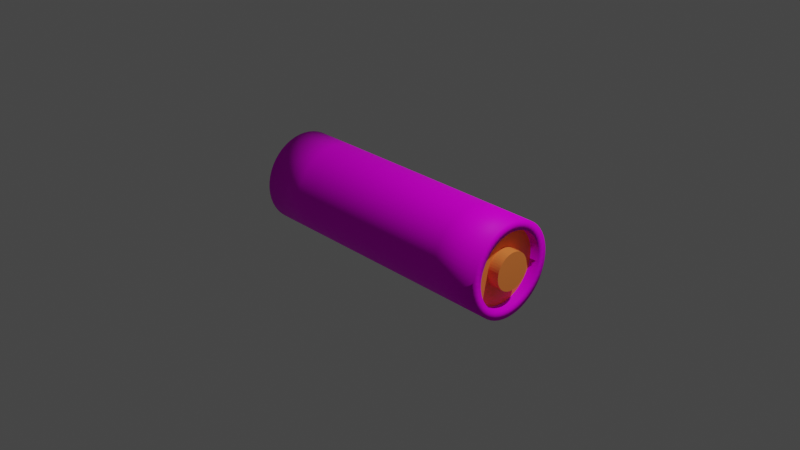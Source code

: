 # Source: Conveyor-3x1.blend  (saved by Blender 2.93.21; exported with 4.5.12 LTS)
import bpy
from mathutils import Matrix  # noqa: F401  (used for matrix-valued properties, if any)

bpy.ops.wm.read_factory_settings(use_empty=True)
scene = bpy.context.scene
scene.name = 'Scene'

# ---- collections
col_collection = bpy.data.collections.new('Collection'); scene.collection.children.link(col_collection)

# ---- images (referenced by path relative to the original .blend; pixels are not part of the script)
import os
ASSET_DIR = os.environ.get("B2B_ASSET_DIR", "")  # directory of the original .blend (textures are referenced by path, not embedded)
HERE = os.path.dirname(os.path.abspath(__file__))  # packed textures are extracted next to this script under _unpacked/

def load_image(name, relpath, width, height, colorspace="sRGB"):
    """Load a texture the original file referenced (path relative to the .blend, or extracted next to this script)."""
    p = next((c for c in (os.path.join(HERE, relpath), os.path.join(ASSET_DIR, relpath)) if relpath and os.path.exists(c)), "")
    if p:
        img = bpy.data.images.load(p, check_existing=True)
        img.name = name
    else:  # same state as the original file: an image datablock whose file is absent (Cycles renders it pink)
        img = bpy.data.images.new(name, width, height)
        img.source = "FILE"
        img.filepath = "//" + (relpath or name)
    img.colorspace_settings.name = colorspace
    return img
img_conveyor_belt_c_color_png = load_image('conveyor_belt_c-Color.png', 'conveyor_belt_c-Color.png', 1024, 1024, 'sRGB')

# ---- materials (node trees are filled in below, after node groups)
mat_conveyor_belt = bpy.data.materials.new('Conveyor-belt')
mat_conveyor_belt.use_transparent_shadow = False
mat_conveyor_body = bpy.data.materials.new('Conveyor-body')
mat_conveyor_body.use_transparent_shadow = False

# ---- material node trees
mat_conveyor_belt.use_nodes = True; mat_conveyor_belt.node_tree.nodes.clear()
_N = mat_conveyor_belt.node_tree.nodes; _L = mat_conveyor_belt.node_tree.links
n0 = _N.new('ShaderNodeOutputMaterial'); n0.name = 'Material Output'; n0.location = (300, 300)
n1 = _N.new('ShaderNodeTexImage'); n1.name = '画像テクスチャ'; n1.location = (-262, 292)
n1.image = img_conveyor_belt_c_color_png
n2 = _N.new('ShaderNodeBsdfPrincipled'); n2.name = 'Principled BSDF'; n2.location = (48, 326)
n2.distribution = 'GGX'
n2.subsurface_method = 'RANDOM_WALK_SKIN'
n2.inputs[3].default_value = 1.45
n2.inputs[13].default_value = 0.06
n2.inputs[27].default_value = (0.0, 0.0, 0.0, 1.0)
n2.inputs[28].default_value = 1.0
_L.new(n2.outputs[0], n0.inputs[0])
_L.new(n1.outputs[0], n2.inputs[0])
n0.is_active_output = True
mat_conveyor_body.use_nodes = True; mat_conveyor_body.node_tree.nodes.clear()
_N = mat_conveyor_body.node_tree.nodes; _L = mat_conveyor_body.node_tree.links
n0 = _N.new('ShaderNodeBsdfPrincipled'); n0.name = 'Principled BSDF'; n0.location = (10, 300)
n0.distribution = 'GGX'
n0.subsurface_method = 'RANDOM_WALK_SKIN'
n0.inputs[0].default_value = (1.0, 0.2606, 0.05473, 1.0)
n0.inputs[3].default_value = 1.45
n0.inputs[27].default_value = (0.0, 0.0, 0.0, 1.0)
n0.inputs[28].default_value = 1.0
n1 = _N.new('ShaderNodeOutputMaterial'); n1.name = 'Material Output'; n1.location = (300, 300)
_L.new(n0.outputs[0], n1.inputs[0])
n1.is_active_output = True

# ---- world
world_world = bpy.data.worlds.new('World'); scene.world = world_world
world_world.use_nodes = True; world_world.node_tree.nodes.clear()
_N = world_world.node_tree.nodes; _L = world_world.node_tree.links
n0 = _N.new('ShaderNodeOutputWorld'); n0.name = 'World Output'; n0.location = (300, 300)
n1 = _N.new('ShaderNodeBackground'); n1.name = 'Background'; n1.location = (10, 300)
n1.inputs[0].default_value = (0.05088, 0.05088, 0.05088, 1.0)
_L.new(n1.outputs[0], n0.inputs[0])
n0.is_active_output = True
world_world.color = (0.05088, 0.05088, 0.05088)
world_world.use_sun_shadow = False
world_world.sun_shadow_jitter_overblur = 0.0

# ---- cameras
cam_camera = bpy.data.cameras.new('Camera')
cam_camera.clip_end = 100.0
cam_camera.ortho_scale = 7.314

# ---- lights
light_light = bpy.data.lights.new('Light', 'POINT')
light_light.transmission_factor = 0.0
light_light.energy = 1000.0
light_light.shadow_soft_size = 0.1
light_light.shadow_maximum_resolution = 0.006
light_light.use_absolute_resolution = True

# ---- meshes
me_002 = bpy.data.meshes.new('円.002')
me_002.from_pydata([(0.0, 3.443e-08, 0.5), (0.0, 0.06526, 0.4957), (0.0, 0.1294, 0.483), (0.0, 0.1913, 0.4619), (0.0, 0.25, 0.433), (0.0, 0.3044, 0.3967), (0.0, 0.3536, 0.3536), (0.0, 0.3967, 0.3044), (0.0, 0.433, 0.25), (0.0, 0.4619, 0.1913), (0.0, 0.483, 0.1294), (0.0, 0.4957, 0.06526), (0.0, -0.4957, 0.06526), (0.0, -0.483, 0.1294), (0.0, -0.4619, 0.1913), (0.0, -0.433, 0.25), (0.0, -0.3967, 0.3044), (0.0, -0.3536, 0.3536), (0.0, -0.3044, 0.3967), (0.0, -0.25, 0.433), (0.0, -0.1913, 0.4619), (0.0, -0.1294, 0.483), (0.0, -0.06526, 0.4957), (1.0, 0.06526, 0.4957), (1.0, -9.283e-09, 0.5), (1.0, 0.1294, 0.483), (1.0, 0.1913, 0.4619), (1.0, 0.25, 0.433), (1.0, 0.3044, 0.3967), (1.0, 0.3536, 0.3536), (1.0, 0.3967, 0.3044), (1.0, 0.433, 0.25), (1.0, 0.4619, 0.1913), (1.0, 0.483, 0.1294), (1.0, 0.4957, 0.06526), (1.0, -0.4957, 0.06526), (1.0, -0.483, 0.1294), (1.0, -0.4619, 0.1913), (1.0, -0.433, 0.25), (1.0, -0.3967, 0.3044), (1.0, -0.3536, 0.3536), (1.0, -0.3044, 0.3967), (1.0, -0.25, 0.433), (1.0, -0.1913, 0.4619), (1.0, -0.1294, 0.483), (1.0, -0.06526, 0.4957), (0.5, -0.1294, 0.483), (0.5, -0.06526, 0.4957), (0.5, 1.257e-08, 0.5), (0.5, 0.06526, 0.4957), (0.5, 0.1294, 0.483), (0.5, 0.1913, 0.4619), (0.5, 0.25, 0.433), (0.5, 0.3044, 0.3967), (0.5, 0.3536, 0.3536), (0.5, 0.3967, 0.3044), (0.5, 0.433, 0.25), (0.5, 0.4619, 0.1913), (0.5, 0.483, 0.1294), (0.5, 0.4957, 0.06526), (0.5, -0.4957, 0.06526), (0.5, -0.483, 0.1294), (0.5, -0.4619, 0.1913), (0.5, -0.433, 0.25), (0.5, -0.3967, 0.3044), (0.5, -0.3536, 0.3536), (0.5, -0.3044, 0.3967), (0.5, -0.25, 0.433), (0.5, -0.1913, 0.4619), (0.0, 1.219e-07, -0.5), (0.0, 0.06526, -0.4957), (0.0, 0.1294, -0.483), (0.0, 0.1913, -0.4619), (0.0, 0.25, -0.433), (0.0, 0.3044, -0.3967), (0.0, 0.3536, -0.3536), (0.0, 0.3967, -0.3044), (0.0, 0.433, -0.25), (0.0, 0.4619, -0.1913), (0.0, 0.483, -0.1294), (0.0, 0.4957, -0.06526), (0.0, 0.5, -2.186e-08), (0.0, -0.5, 2.186e-08), (0.0, -0.4957, -0.06526), (0.0, -0.483, -0.1294), (0.0, -0.4619, -0.1913), (0.0, -0.433, -0.25), (0.0, -0.3967, -0.3044), (0.0, -0.3536, -0.3536), (0.0, -0.3044, -0.3967), (0.0, -0.25, -0.433), (0.0, -0.1913, -0.4619), (0.0, -0.1294, -0.483), (0.0, -0.06526, -0.4957), (1.0, 0.06526, -0.4957), (1.0, 7.814e-08, -0.5), (1.0, 0.1294, -0.483), (1.0, 0.1913, -0.4619), (1.0, 0.25, -0.433), (1.0, 0.3044, -0.3967), (1.0, 0.3536, -0.3536), (1.0, 0.3967, -0.3044), (1.0, 0.433, -0.25), (1.0, 0.4619, -0.1913), (1.0, 0.483, -0.1294), (1.0, 0.4957, -0.06526), (1.0, 0.5, -2.186e-08), (1.0, -0.5, 2.186e-08), (1.0, -0.4957, -0.06526), (1.0, -0.483, -0.1294), (1.0, -0.4619, -0.1913), (1.0, -0.433, -0.25), (1.0, -0.3967, -0.3044), (1.0, -0.3536, -0.3536), (1.0, -0.3044, -0.3967), (1.0, -0.25, -0.433), (1.0, -0.1913, -0.4619), (1.0, -0.1294, -0.483), (1.0, -0.06526, -0.4957), (0.5, -0.1294, -0.483), (0.5, -0.06526, -0.4957), (0.5, 1e-07, -0.5), (0.5, 0.06526, -0.4957), (0.5, 0.1294, -0.483), (0.5, 0.1913, -0.4619), (0.5, 0.25, -0.433), (0.5, 0.3044, -0.3967), (0.5, 0.3536, -0.3536), (0.5, 0.3967, -0.3044), (0.5, 0.433, -0.25), (0.5, 0.4619, -0.1913), (0.5, 0.483, -0.1294), (0.5, 0.4957, -0.06526), (0.5, 0.5, -2.186e-08), (0.5, -0.5, 2.186e-08), (0.5, -0.4957, -0.06526), (0.5, -0.483, -0.1294), (0.5, -0.4619, -0.1913), (0.5, -0.433, -0.25), (0.5, -0.3967, -0.3044), (0.5, -0.3536, -0.3536), (0.5, -0.3044, -0.3967), (0.5, -0.25, -0.433), (0.5, -0.1913, -0.4619), (1.5, 0.05218, 0.3964), (1.5, -1.553e-08, 0.3998), (1.5, 0.1035, 0.3862), (1.5, 0.153, 0.3694), (1.5, 0.1999, 0.3462), (1.5, 0.2434, 0.3172), (1.5, 0.2827, 0.2827), (1.5, 0.3172, 0.2434), (1.5, 0.3462, 0.1999), (1.5, 0.3694, 0.153), (1.5, 0.3862, 0.1035), (1.5, 0.3964, 0.05218), (1.5, -0.3964, 0.05218), (1.5, -0.3862, 0.1035), (1.5, -0.3694, 0.153), (1.5, -0.3462, 0.1999), (1.5, -0.3172, 0.2434), (1.5, -0.2827, 0.2827), (1.5, -0.2434, 0.3172), (1.5, -0.1999, 0.3462), (1.5, -0.153, 0.3694), (1.5, -0.1035, 0.3862), (1.5, -0.05218, 0.3964), (1.5, 0.06526, 0.4957), (1.5, -9.283e-09, 0.5), (1.5, 0.1294, 0.483), (1.5, 0.1913, 0.4619), (1.5, 0.25, 0.433), (1.5, 0.3044, 0.3967), (1.5, 0.3536, 0.3536), (1.5, 0.3967, 0.3044), (1.5, 0.433, 0.25), (1.5, 0.4619, 0.1913), (1.5, 0.483, 0.1294), (1.5, 0.4957, 0.06526), (1.5, -0.4957, 0.06526), (1.5, -0.483, 0.1294), (1.5, -0.4619, 0.1913), (1.5, -0.433, 0.25), (1.5, -0.3967, 0.3044), (1.5, -0.3536, 0.3536), (1.5, -0.3044, 0.3967), (1.5, -0.25, 0.433), (1.5, -0.1913, 0.4619), (1.5, -0.1294, 0.483), (1.5, -0.06526, 0.4957), (1.4, 0.02602, 0.1976), (1.4, -4.237e-08, 0.1994), (1.4, 0.0516, 0.1926), (1.4, 0.07629, 0.1842), (1.4, 0.09968, 0.1726), (1.4, 0.1214, 0.1582), (1.4, 0.141, 0.141), (1.4, 0.1582, 0.1214), (1.4, 0.1726, 0.09968), (1.4, 0.1842, 0.07629), (1.4, 0.1926, 0.0516), (1.4, 0.1977, 0.02602), (1.4, -0.1977, 0.02602), (1.4, -0.1926, 0.0516), (1.4, -0.1842, 0.07629), (1.4, -0.1726, 0.09968), (1.4, -0.1582, 0.1214), (1.4, -0.141, 0.141), (1.4, -0.1214, 0.1582), (1.4, -0.09968, 0.1726), (1.4, -0.07629, 0.1842), (1.4, -0.0516, 0.1926), (1.4, -0.02602, 0.1976), (1.4, 0.05218, 0.3964), (1.4, -1.116e-08, 0.3998), (1.4, 0.1035, 0.3862), (1.4, 0.153, 0.3694), (1.4, 0.1999, 0.3462), (1.4, 0.2434, 0.3172), (1.4, 0.2827, 0.2827), (1.4, 0.3172, 0.2434), (1.4, 0.3462, 0.1999), (1.4, 0.3694, 0.153), (1.4, 0.3862, 0.1035), (1.4, 0.3964, 0.05218), (1.4, -0.3964, 0.05218), (1.4, -0.3862, 0.1035), (1.4, -0.3694, 0.153), (1.4, -0.3462, 0.1999), (1.4, -0.3172, 0.2434), (1.4, -0.2827, 0.2827), (1.4, -0.2434, 0.3172), (1.4, -0.1999, 0.3462), (1.4, -0.153, 0.3694), (1.4, -0.1035, 0.3862), (1.4, -0.05218, 0.3964), (1.525, 0.02602, 0.1976), (1.525, -4.784e-08, 0.1994), (1.525, 0.0516, 0.1926), (1.525, 0.07629, 0.1842), (1.525, 0.09968, 0.1726), (1.525, 0.1214, 0.1582), (1.525, 0.141, 0.141), (1.525, 0.1582, 0.1214), (1.525, 0.1726, 0.09968), (1.525, 0.1842, 0.07629), (1.525, 0.1926, 0.0516), (1.525, 0.1977, 0.02602), (1.525, -0.1977, 0.02602), (1.525, -0.1926, 0.0516), (1.525, -0.1842, 0.07629), (1.525, -0.1726, 0.09968), (1.525, -0.1582, 0.1214), (1.525, -0.141, 0.141), (1.525, -0.1214, 0.1582), (1.525, -0.09968, 0.1726), (1.525, -0.07629, 0.1842), (1.525, -0.0516, 0.1926), (1.525, -0.02602, 0.1976), (1.5, 0.05218, -0.3964), (1.5, 7.189e-08, -0.3998), (1.5, 0.1035, -0.3862), (1.5, 0.153, -0.3694), (1.5, 0.1999, -0.3462), (1.5, 0.2434, -0.3172), (1.5, 0.2827, -0.2827), (1.5, 0.3172, -0.2434), (1.5, 0.3462, -0.1999), (1.5, 0.3694, -0.153), (1.5, 0.3862, -0.1035), (1.5, 0.3964, -0.05218), (1.5, 0.4, -1.748e-08), (1.5, -0.4, 1.748e-08), (1.5, -0.3964, -0.05218), (1.5, -0.3862, -0.1035), (1.5, -0.3694, -0.153), (1.5, -0.3462, -0.1999), (1.5, -0.3172, -0.2434), (1.5, -0.2827, -0.2827), (1.5, -0.2434, -0.3172), (1.5, -0.1999, -0.3462), (1.5, -0.153, -0.3694), (1.5, -0.1035, -0.3862), (1.5, -0.05218, -0.3964), (1.5, 0.06526, -0.4957), (1.5, 7.814e-08, -0.5), (1.5, 0.1294, -0.483), (1.5, 0.1913, -0.4619), (1.5, 0.25, -0.433), (1.5, 0.3044, -0.3967), (1.5, 0.3536, -0.3536), (1.5, 0.3967, -0.3044), (1.5, 0.433, -0.25), (1.5, 0.4619, -0.1913), (1.5, 0.483, -0.1294), (1.5, 0.4957, -0.06526), (1.5, 0.5, -2.186e-08), (1.5, -0.5, 2.186e-08), (1.5, -0.4957, -0.06526), (1.5, -0.483, -0.1294), (1.5, -0.4619, -0.1913), (1.5, -0.433, -0.25), (1.5, -0.3967, -0.3044), (1.5, -0.3536, -0.3536), (1.5, -0.3044, -0.3967), (1.5, -0.25, -0.433), (1.5, -0.1913, -0.4619), (1.5, -0.1294, -0.483), (1.5, -0.06526, -0.4957), (1.4, 0.4, -1.748e-08), (1.4, -0.4, 1.748e-08), (1.4, 0.02602, -0.1976), (1.4, 4.505e-08, -0.1994), (1.4, 0.0516, -0.1926), (1.4, 0.07629, -0.1842), (1.4, 0.09968, -0.1726), (1.4, 0.1214, -0.1582), (1.4, 0.141, -0.141), (1.4, 0.1582, -0.1214), (1.4, 0.1726, -0.09968), (1.4, 0.1842, -0.07629), (1.4, 0.1926, -0.0516), (1.4, 0.1977, -0.02602), (1.4, -0.1977, -0.02602), (1.4, -0.1926, -0.0516), (1.4, -0.1842, -0.07629), (1.4, -0.1726, -0.09968), (1.4, -0.1582, -0.1214), (1.4, -0.141, -0.141), (1.4, -0.1214, -0.1582), (1.4, -0.09968, -0.1726), (1.4, -0.07629, -0.1842), (1.4, -0.0516, -0.1926), (1.4, -0.02602, -0.1976), (1.4, 0.05218, -0.3964), (1.4, 7.626e-08, -0.3998), (1.4, 0.1035, -0.3862), (1.4, 0.153, -0.3694), (1.4, 0.1999, -0.3462), (1.4, 0.2434, -0.3172), (1.4, 0.2827, -0.2827), (1.4, 0.3172, -0.2434), (1.4, 0.3462, -0.1999), (1.4, 0.3694, -0.153), (1.4, 0.3862, -0.1035), (1.4, 0.3964, -0.05218), (1.4, 0.2, -8.742e-09), (1.4, -0.2, 8.742e-09), (1.4, -0.3964, -0.05218), (1.4, -0.3862, -0.1035), (1.4, -0.3694, -0.153), (1.4, -0.3462, -0.1999), (1.4, -0.3172, -0.2434), (1.4, -0.2827, -0.2827), (1.4, -0.2434, -0.3172), (1.4, -0.1999, -0.3462), (1.4, -0.153, -0.3694), (1.4, -0.1035, -0.3862), (1.4, -0.05218, -0.3964), (1.525, 0.2, -8.742e-09), (1.525, -0.2, 8.742e-09), (1.525, 0.02602, -0.1976), (1.525, 3.959e-08, -0.1994), (1.525, 0.0516, -0.1926), (1.525, 0.07629, -0.1842), (1.525, 0.09968, -0.1726), (1.525, 0.1214, -0.1582), (1.525, 0.141, -0.141), (1.525, 0.1582, -0.1214), (1.525, 0.1726, -0.09968), (1.525, 0.1842, -0.07629), (1.525, 0.1926, -0.0516), (1.525, 0.1977, -0.02602), (1.525, -0.1977, -0.02602), (1.525, -0.1926, -0.0516), (1.525, -0.1842, -0.07629), (1.525, -0.1726, -0.09968), (1.525, -0.1582, -0.1214), (1.525, -0.141, -0.141), (1.525, -0.1214, -0.1582), (1.525, -0.09968, -0.1726), (1.525, -0.07629, -0.1842), (1.525, -0.0516, -0.1926), (1.525, -0.02602, -0.1976)], [], [(47, 46, 44, 45), (48, 47, 45, 24), (49, 48, 24, 23), (50, 49, 23, 25), (51, 50, 25, 26), (52, 51, 26, 27), (53, 52, 27, 28), (54, 53, 28, 29), (55, 54, 29, 30), (56, 55, 30, 31), (57, 56, 31, 32), (58, 57, 32, 33), (59, 58, 33, 34), (133, 59, 34, 106), (60, 134, 107, 35), (61, 60, 35, 36), (62, 61, 36, 37), (63, 62, 37, 38), (64, 63, 38, 39), (65, 64, 39, 40), (66, 65, 40, 41), (67, 66, 41, 42), (68, 67, 42, 43), (46, 68, 43, 44), (21, 20, 68, 46), (20, 19, 67, 68), (19, 18, 66, 67), (18, 17, 65, 66), (17, 16, 64, 65), (16, 15, 63, 64), (15, 14, 62, 63), (14, 13, 61, 62), (13, 12, 60, 61), (12, 82, 134, 60), (81, 11, 59, 133), (11, 10, 58, 59), (10, 9, 57, 58), (9, 8, 56, 57), (8, 7, 55, 56), (7, 6, 54, 55), (6, 5, 53, 54), (5, 4, 52, 53), (4, 3, 51, 52), (3, 2, 50, 51), (2, 1, 49, 50), (1, 0, 48, 49), (0, 22, 47, 48), (22, 21, 46, 47), (120, 118, 117, 119), (121, 95, 118, 120), (122, 94, 95, 121), (123, 96, 94, 122), (124, 97, 96, 123), (125, 98, 97, 124), (126, 99, 98, 125), (127, 100, 99, 126), (128, 101, 100, 127), (129, 102, 101, 128), (130, 103, 102, 129), (131, 104, 103, 130), (132, 105, 104, 131), (133, 106, 105, 132), (135, 108, 107, 134), (136, 109, 108, 135), (137, 110, 109, 136), (138, 111, 110, 137), (139, 112, 111, 138), (140, 113, 112, 139), (141, 114, 113, 140), (142, 115, 114, 141), (143, 116, 115, 142), (119, 117, 116, 143), (92, 119, 143, 91), (91, 143, 142, 90), (90, 142, 141, 89), (89, 141, 140, 88), (88, 140, 139, 87), (87, 139, 138, 86), (86, 138, 137, 85), (85, 137, 136, 84), (84, 136, 135, 83), (83, 135, 134, 82), (81, 133, 132, 80), (80, 132, 131, 79), (79, 131, 130, 78), (78, 130, 129, 77), (77, 129, 128, 76), (76, 128, 127, 75), (75, 127, 126, 74), (74, 126, 125, 73), (73, 125, 124, 72), (72, 124, 123, 71), (71, 123, 122, 70), (70, 122, 121, 69), (69, 121, 120, 93), (93, 120, 119, 92), (117, 307, 306, 116), (116, 306, 305, 115), (115, 305, 304, 114), (114, 304, 303, 113), (113, 303, 302, 112), (112, 302, 301, 111), (111, 301, 300, 110), (110, 300, 299, 109), (109, 299, 298, 108), (108, 298, 297, 107), (106, 296, 295, 105), (105, 295, 294, 104), (104, 294, 293, 103), (103, 293, 292, 102), (102, 292, 291, 101), (101, 291, 290, 100), (100, 290, 289, 99), (99, 289, 288, 98), (98, 288, 287, 97), (97, 287, 286, 96), (96, 286, 284, 94), (94, 284, 285, 95), (95, 285, 308, 118), (118, 308, 307, 117), (44, 43, 187, 188), (43, 42, 186, 187), (42, 41, 185, 186), (41, 40, 184, 185), (40, 39, 183, 184), (39, 38, 182, 183), (38, 37, 181, 182), (37, 36, 180, 181), (36, 35, 179, 180), (35, 107, 297, 179), (106, 34, 178, 296), (34, 33, 177, 178), (33, 32, 176, 177), (32, 31, 175, 176), (31, 30, 174, 175), (30, 29, 173, 174), (29, 28, 172, 173), (28, 27, 171, 172), (27, 26, 170, 171), (26, 25, 169, 170), (25, 23, 167, 169), (23, 24, 168, 167), (24, 45, 189, 168), (45, 44, 188, 189), (163, 162, 231, 232), (152, 151, 220, 221), (145, 144, 167, 168), (144, 146, 169, 167), (146, 147, 170, 169), (147, 148, 171, 170), (148, 149, 172, 171), (149, 150, 173, 172), (150, 151, 174, 173), (151, 152, 175, 174), (152, 153, 176, 175), (153, 154, 177, 176), (154, 155, 178, 177), (155, 271, 296, 178), (272, 156, 179, 297), (156, 157, 180, 179), (157, 158, 181, 180), (158, 159, 182, 181), (159, 160, 183, 182), (160, 161, 184, 183), (161, 162, 185, 184), (162, 163, 186, 185), (163, 164, 187, 186), (164, 165, 188, 187), (165, 166, 189, 188), (166, 145, 168, 189), (162, 161, 230, 231), (195, 194, 240, 241), (153, 152, 221, 222), (164, 163, 232, 233), (154, 153, 222, 223), (165, 164, 233, 234), (155, 154, 223, 224), (166, 165, 234, 235), (271, 155, 224, 309), (145, 166, 235, 214), (144, 145, 214, 213), (156, 272, 310, 225), (146, 144, 213, 215), (157, 156, 225, 226), (147, 146, 215, 216), (158, 157, 226, 227), (148, 147, 216, 217), (159, 158, 227, 228), (149, 148, 217, 218), (160, 159, 228, 229), (150, 149, 218, 219), (161, 160, 229, 230), (151, 150, 219, 220), (194, 193, 239, 240), (191, 190, 213, 214), (190, 192, 215, 213), (192, 193, 216, 215), (193, 194, 217, 216), (194, 195, 218, 217), (195, 196, 219, 218), (196, 197, 220, 219), (197, 198, 221, 220), (198, 199, 222, 221), (199, 200, 223, 222), (200, 201, 224, 223), (201, 346, 309, 224), (347, 202, 225, 310), (202, 203, 226, 225), (203, 204, 227, 226), (204, 205, 228, 227), (205, 206, 229, 228), (206, 207, 230, 229), (207, 208, 231, 230), (208, 209, 232, 231), (209, 210, 233, 232), (210, 211, 234, 233), (211, 212, 235, 234), (212, 191, 214, 235), (360, 359, 247, 246, 245, 244, 243, 242, 241, 240, 239, 238, 236, 237, 258, 257, 256, 255, 254, 253, 252, 251, 250, 249, 248), (196, 195, 241, 242), (197, 196, 242, 243), (198, 197, 243, 244), (199, 198, 244, 245), (200, 199, 245, 246), (201, 200, 246, 247), (346, 201, 247, 359), (202, 347, 360, 248), (203, 202, 248, 249), (204, 203, 249, 250), (205, 204, 250, 251), (206, 205, 251, 252), (207, 206, 252, 253), (208, 207, 253, 254), (209, 208, 254, 255), (210, 209, 255, 256), (211, 210, 256, 257), (212, 211, 257, 258), (191, 212, 258, 237), (190, 191, 237, 236), (192, 190, 236, 238), (193, 192, 238, 239), (280, 355, 354, 279), (267, 342, 341, 266), (260, 285, 284, 259), (259, 284, 286, 261), (261, 286, 287, 262), (262, 287, 288, 263), (263, 288, 289, 264), (264, 289, 290, 265), (265, 290, 291, 266), (266, 291, 292, 267), (267, 292, 293, 268), (268, 293, 294, 269), (269, 294, 295, 270), (270, 295, 296, 271), (272, 297, 298, 273), (273, 298, 299, 274), (274, 299, 300, 275), (275, 300, 301, 276), (276, 301, 302, 277), (277, 302, 303, 278), (278, 303, 304, 279), (279, 304, 305, 280), (280, 305, 306, 281), (281, 306, 307, 282), (282, 307, 308, 283), (283, 308, 285, 260), (279, 354, 353, 278), (316, 366, 365, 315), (268, 343, 342, 267), (281, 356, 355, 280), (269, 344, 343, 268), (282, 357, 356, 281), (270, 345, 344, 269), (283, 358, 357, 282), (271, 309, 345, 270), (260, 335, 358, 283), (259, 334, 335, 260), (273, 348, 310, 272), (261, 336, 334, 259), (274, 349, 348, 273), (262, 337, 336, 261), (275, 350, 349, 274), (263, 338, 337, 262), (276, 351, 350, 275), (264, 339, 338, 263), (277, 352, 351, 276), (265, 340, 339, 264), (278, 353, 352, 277), (266, 341, 340, 265), (315, 365, 364, 314), (312, 335, 334, 311), (311, 334, 336, 313), (313, 336, 337, 314), (314, 337, 338, 315), (315, 338, 339, 316), (316, 339, 340, 317), (317, 340, 341, 318), (318, 341, 342, 319), (319, 342, 343, 320), (320, 343, 344, 321), (321, 344, 345, 322), (322, 345, 309, 346), (347, 310, 348, 323), (323, 348, 349, 324), (324, 349, 350, 325), (325, 350, 351, 326), (326, 351, 352, 327), (327, 352, 353, 328), (328, 353, 354, 329), (329, 354, 355, 330), (330, 355, 356, 331), (331, 356, 357, 332), (332, 357, 358, 333), (333, 358, 335, 312), (360, 373, 374, 375, 376, 377, 378, 379, 380, 381, 382, 383, 362, 361, 363, 364, 365, 366, 367, 368, 369, 370, 371, 372, 359), (317, 367, 366, 316), (318, 368, 367, 317), (319, 369, 368, 318), (320, 370, 369, 319), (321, 371, 370, 320), (322, 372, 371, 321), (346, 359, 372, 322), (323, 373, 360, 347), (324, 374, 373, 323), (325, 375, 374, 324), (326, 376, 375, 325), (327, 377, 376, 326), (328, 378, 377, 327), (329, 379, 378, 328), (330, 380, 379, 329), (331, 381, 380, 330), (332, 382, 381, 331), (333, 383, 382, 332), (312, 362, 383, 333), (311, 361, 362, 312), (313, 363, 361, 311), (314, 364, 363, 313)])
me_002.polygons.foreach_set('use_smooth', [1, 1, 1, 1, 1, 1, 1, 1, 1, 1, 1, 1, 1, 1, 1, 1, 1, 1, 1, 1, 1, 1, 1, 1, 1, 1, 1, 1, 1, 1, 1, 1, 1, 1, 1, 1, 1, 1, 1, 1, 1, 1, 1, 1, 1, 1, 1, 1, 1, 1, 1, 1, 1, 1, 1, 1, 1, 1, 1, 1, 1, 1, 1, 1, 1, 1, 1, 1, 1, 1, 1, 1, 1, 1, 1, 1, 1, 1, 1, 1, 1, 1, 1, 1, 1, 1, 1, 1, 1, 1, 1, 1, 1, 1, 1, 1, 1, 1, 1, 1, 1, 1, 1, 1, 1, 1, 1, 1, 1, 1, 1, 1, 1, 1, 1, 1, 1, 1, 1, 1, 1, 1, 1, 1, 1, 1, 1, 1, 1, 1, 1, 1, 1, 1, 1, 1, 1, 1, 1, 1, 1, 1, 1, 1, 1, 1, 1, 1, 1, 1, 1, 1, 1, 1, 1, 1, 1, 1, 1, 1, 1, 1, 1, 1, 1, 1, 1, 1, 1, 1, 1, 0, 1, 1, 1, 1, 1, 1, 1, 1, 1, 1, 1, 1, 1, 1, 1, 1, 1, 1, 1, 1, 1, 0, 0, 0, 0, 0, 0, 0, 0, 0, 0, 0, 0, 0, 0, 0, 0, 0, 0, 0, 0, 0, 0, 0, 0, 0, 0, 0, 0, 0, 0, 0, 0, 0, 0, 0, 0, 0, 0, 0, 0, 0, 0, 0, 0, 0, 0, 0, 0, 1, 1, 1, 1, 1, 1, 1, 1, 1, 1, 1, 1, 1, 1, 1, 1, 1, 1, 1, 1, 1, 1, 1, 1, 1, 1, 1, 0, 1, 1, 1, 1, 1, 1, 1, 1, 1, 1, 1, 1, 1, 1, 1, 1, 1, 1, 1, 1, 1, 0, 0, 0, 0, 0, 0, 0, 0, 0, 0, 0, 0, 0, 0, 0, 0, 0, 0, 0, 0, 0, 0, 0, 0, 0, 0, 0, 0, 0, 0, 0, 0, 0, 0, 0, 0, 0, 0, 0, 0, 0, 0, 0, 0, 0, 0, 0, 0])
me_002.polygons.foreach_set('material_index', [0, 0, 0, 0, 0, 0, 0, 0, 0, 0, 0, 0, 0, 0, 0, 0, 0, 0, 0, 0, 0, 0, 0, 0, 0, 0, 0, 0, 0, 0, 0, 0, 0, 0, 0, 0, 0, 0, 0, 0, 0, 0, 0, 0, 0, 0, 0, 0, 0, 0, 0, 0, 0, 0, 0, 0, 0, 0, 0, 0, 0, 0, 0, 0, 0, 0, 0, 0, 0, 0, 0, 0, 0, 0, 0, 0, 0, 0, 0, 0, 0, 0, 0, 0, 0, 0, 0, 0, 0, 0, 0, 0, 0, 0, 0, 0, 0, 0, 0, 0, 0, 0, 0, 0, 0, 0, 0, 0, 0, 0, 0, 0, 0, 0, 0, 0, 0, 0, 0, 0, 0, 0, 0, 0, 0, 0, 0, 0, 0, 0, 0, 0, 0, 0, 0, 0, 0, 0, 0, 0, 0, 0, 0, 0, 0, 0, 0, 0, 0, 0, 0, 0, 0, 0, 0, 0, 0, 0, 0, 0, 0, 0, 0, 0, 0, 0, 0, 0, 0, 0, 0, 1, 0, 0, 0, 0, 0, 0, 0, 0, 0, 0, 0, 0, 0, 0, 0, 0, 0, 0, 0, 0, 0, 1, 1, 1, 1, 1, 1, 1, 1, 1, 1, 1, 1, 1, 1, 1, 1, 1, 1, 1, 1, 1, 1, 1, 1, 1, 1, 1, 1, 1, 1, 1, 1, 1, 1, 1, 1, 1, 1, 1, 1, 1, 1, 1, 1, 1, 1, 1, 1, 0, 0, 0, 0, 0, 0, 0, 0, 0, 0, 0, 0, 0, 0, 0, 0, 0, 0, 0, 0, 0, 0, 0, 0, 0, 0, 0, 1, 0, 0, 0, 0, 0, 0, 0, 0, 0, 0, 0, 0, 0, 0, 0, 0, 0, 0, 0, 0, 0, 1, 1, 1, 1, 1, 1, 1, 1, 1, 1, 1, 1, 1, 1, 1, 1, 1, 1, 1, 1, 1, 1, 1, 1, 1, 1, 1, 1, 1, 1, 1, 1, 1, 1, 1, 1, 1, 1, 1, 1, 1, 1, 1, 1, 1, 1, 1, 1])
_uv = me_002.uv_layers.new(name='UVマップ')
_uv.uv.foreach_set('vector', [1.0, 0.625, 1.0, 0.75, 9.799e-05, 0.75, 9.775e-05, 0.625, 1.0, 0.5, 1.0, 0.625, 9.775e-05, 0.625, 9.799e-05, 0.5, 1.0, 0.375, 1.0, 0.5, 9.799e-05, 0.5, 9.775e-05, 0.375, 1.0, 0.25, 1.0, 0.375, 9.775e-05, 0.375, 9.787e-05, 0.25, 1.0, 0.1251, 1.0, 0.25, 9.787e-05, 0.25, 9.799e-05, 0.1251, 1.0, 9.799e-05, 1.0, 0.1251, 9.799e-05, 0.1251, 9.775e-05, 9.775e-05, 1.0, 0.8749, 1.0, 0.9999, -1.192e-07, 0.9999, 1.192e-07, 0.8749, 1.0, 0.75, 1.0, 0.8749, 1.192e-07, 0.8749, -1.192e-07, 0.75, 1.0, 0.625, 1.0, 0.75, -1.192e-07, 0.75, -1.192e-07, 0.625, 1.0, 0.5, 1.0, 0.625, -1.192e-07, 0.625, -1.192e-07, 0.5, 1.0, 0.375, 1.0, 0.5, -1.192e-07, 0.5, -1.192e-07, 0.375, 1.0, 0.25, 1.0, 0.375, -1.192e-07, 0.375, -1.192e-07, 0.25, 1.0, 0.1251, 1.0, 0.25, -1.192e-07, 0.25, -3.576e-07, 0.1251, 1.0, 9.871e-05, 1.0, 0.1251, -3.576e-07, 0.1251, 1.192e-07, 9.799e-05, 1.0, 0.8749, 1.0, 0.9999, 9.823e-05, 0.9999, 9.811e-05, 0.8749, 1.0, 0.75, 1.0, 0.8749, 9.811e-05, 0.8749, 9.811e-05, 0.75, 1.0, 0.625, 1.0, 0.75, 9.811e-05, 0.75, 9.775e-05, 0.625, 1.0, 0.5, 1.0, 0.625, 9.775e-05, 0.625, 9.775e-05, 0.5, 1.0, 0.375, 1.0, 0.5, 9.775e-05, 0.5, 9.775e-05, 0.375, 1.0, 0.25, 1.0, 0.375, 9.775e-05, 0.375, 9.775e-05, 0.25, 1.0, 0.1251, 1.0, 0.25, 9.775e-05, 0.25, 9.775e-05, 0.1251, 1.0, 9.823e-05, 1.0, 0.1251, 9.775e-05, 0.1251, 9.799e-05, 9.775e-05, 1.0, 0.8749, 1.0, 0.9999, 9.775e-05, 0.9999, 9.787e-05, 0.8749, 1.0, 0.75, 1.0, 0.8749, 9.787e-05, 0.8749, 9.799e-05, 0.75, 1.0, 0.7616, 1.0, 0.8924, 0.0, 0.8924, -1.192e-07, 0.7616, 1.0, 0.8924, 1.0, 1.0, 0.0, 1.0, 0.0, 0.8924, 1.0, 9.848e-05, 1.0, 0.1251, 9.786e-05, 0.1251, 9.805e-05, 9.774e-05, 1.0, 0.1251, 1.0, 0.25, 9.786e-05, 0.25, 9.786e-05, 0.1251, 1.0, 0.25, 1.0, 0.375, 9.774e-05, 0.375, 9.786e-05, 0.25, 1.0, 0.375, 1.0, 0.5, 9.786e-05, 0.5, 9.774e-05, 0.375, 1.0, 0.5, 1.0, 0.625, 9.786e-05, 0.625, 9.786e-05, 0.5, 1.0, 0.625, 1.0, 0.75, 9.811e-05, 0.75, 9.786e-05, 0.625, 1.0, 0.75, 1.0, 0.8749, 9.823e-05, 0.8749, 9.811e-05, 0.75, 1.0, 0.8749, 1.0, 0.9999, 9.836e-05, 0.9999, 9.823e-05, 0.8749, 1.0, 9.819e-05, 1.0, 0.1251, 9.779e-05, 0.1251, 9.779e-05, 9.774e-05, 1.0, 0.1251, 1.0, 0.25, 9.774e-05, 0.25, 9.779e-05, 0.1251, 1.0, 0.25, 1.0, 0.375, 9.779e-05, 0.375, 9.774e-05, 0.25, 1.0, 0.375, 1.0, 0.5, 9.779e-05, 0.5, 9.779e-05, 0.375, 1.0, 0.5, 1.0, 0.625, 9.791e-05, 0.625, 9.779e-05, 0.5, 1.0, 0.625, 1.0, 0.75, 9.791e-05, 0.75, 9.791e-05, 0.625, 1.0, 0.75, 1.0, 0.8749, 9.796e-05, 0.8749, 9.791e-05, 0.75, 1.0, 0.8749, 1.0, 0.9999, 9.785e-05, 0.9999, 9.796e-05, 0.8749, 1.0, 5.96e-07, 1.0, 0.1076, 1.192e-07, 0.1076, 1.192e-07, -1.192e-07, 1.0, 0.1076, 1.0, 0.2384, 1.192e-07, 0.2384, 1.192e-07, 0.1076, 1.0, 0.2384, 1.0, 0.3692, 1.192e-07, 0.3692, 1.192e-07, 0.2384, 1.0, 0.3692, 1.0, 0.5, -1.192e-07, 0.5, 1.192e-07, 0.3692, 1.0, 0.5, 1.0, 0.6308, -1.192e-07, 0.6308, -1.192e-07, 0.5, 1.0, 0.6308, 1.0, 0.7616, -1.192e-07, 0.7616, -1.192e-07, 0.6308, -1.192e-07, 0.3761, 0.9999, 0.3761, 0.9999, 0.2511, -1.192e-07, 0.2511, -2.384e-07, 0.5011, 0.9999, 0.5011, 0.9999, 0.3761, -1.192e-07, 0.3761, -3.576e-07, 0.6261, 0.9999, 0.6261, 0.9999, 0.5011, -2.384e-07, 0.5011, -3.576e-07, 0.751, 0.9999, 0.751, 0.9999, 0.6261, -3.576e-07, 0.6261, -2.384e-07, 0.876, 0.9999, 0.876, 0.9999, 0.751, -3.576e-07, 0.751, -2.384e-07, 1.001, 0.9999, 1.001, 0.9999, 0.876, -2.384e-07, 0.876, -2.384e-07, 0.1262, 1.0, 0.1262, 1.0, 0.001187, -2.384e-07, 0.001187, -5.96e-08, 0.2511, 1.0, 0.2511, 1.0, 0.1262, -2.384e-07, 0.1262, 0.0, 0.3761, 1.0, 0.3761, 1.0, 0.2511, -5.96e-08, 0.2511, -5.96e-08, 0.5011, 1.0, 0.5011, 1.0, 0.3761, 0.0, 0.3761, 5.96e-08, 0.6261, 1.0, 0.6261, 1.0, 0.5011, -5.96e-08, 0.5011, -1.192e-07, 0.751, 1.0, 0.751, 1.0, 0.6261, 5.96e-08, 0.6261, -1.192e-07, 0.876, 1.0, 0.876, 1.0, 0.751, -1.192e-07, 0.751, -2.384e-07, 1.001, 1.0, 1.001, 1.0, 0.876, -1.192e-07, 0.876, -4.768e-07, 0.1262, 0.9999, 0.1262, 0.9999, 0.001187, -4.768e-07, 0.001189, -1.192e-07, 0.2511, 0.9999, 0.2511, 0.9999, 0.1262, -4.768e-07, 0.1262, 0.0, 0.3761, 0.9999, 0.3761, 0.9999, 0.2511, -1.192e-07, 0.2511, 0.0, 0.5011, 0.9999, 0.5011, 0.9999, 0.3761, 0.0, 0.3761, 0.0, 0.6261, 0.9999, 0.6261, 0.9999, 0.5011, 0.0, 0.5011, -1.192e-07, 0.751, 0.9999, 0.751, 0.9999, 0.6261, 0.0, 0.6261, 0.0, 0.876, 0.9999, 0.876, 0.9999, 0.751, -1.192e-07, 0.751, -1.192e-07, 1.001, 0.9999, 1.001, 0.9999, 0.876, 0.0, 0.876, 0.0, 0.1262, 0.9999, 0.1262, 0.9999, 0.001187, 1.192e-07, 0.001188, -1.192e-07, 0.2511, 0.9999, 0.2511, 0.9999, 0.1262, 5.96e-08, 0.1262, -2.384e-07, 0.2395, 1.0, 0.2395, 1.0, 0.1087, -4.768e-07, 0.1087, -4.768e-07, 0.1087, 1.0, 0.1087, 1.0, 0.001088, -4.768e-07, 0.001089, -2.384e-07, 1.001, 0.9999, 1.001, 0.9999, 0.876, -1.192e-07, 0.876, -1.192e-07, 0.876, 0.9999, 0.876, 0.9999, 0.751, -5.96e-08, 0.751, -5.96e-08, 0.751, 0.9999, 0.751, 0.9999, 0.6261, 0.0, 0.6261, 0.0, 0.6261, 0.9999, 0.6261, 0.9999, 0.5011, 5.96e-08, 0.5011, 5.96e-08, 0.5011, 0.9999, 0.5011, 0.9999, 0.3761, 0.0, 0.3761, 0.0, 0.3761, 0.9999, 0.3761, 0.9999, 0.2511, -5.96e-08, 0.2511, -5.96e-08, 0.2511, 0.9999, 0.2511, 0.9999, 0.1262, -2.384e-07, 0.1262, -2.384e-07, 0.1262, 0.9999, 0.1262, 0.9999, 0.001187, -4.768e-07, 0.001189, -2.384e-07, 1.001, 0.9999, 1.001, 0.9999, 0.876, -2.384e-07, 0.876, -2.384e-07, 0.876, 0.9999, 0.876, 0.9999, 0.751, -3.576e-07, 0.751, -3.576e-07, 0.751, 0.9999, 0.751, 0.9999, 0.6261, -1.192e-07, 0.6261, -1.192e-07, 0.6261, 0.9999, 0.6261, 0.9999, 0.5011, -3.576e-07, 0.5011, -3.576e-07, 0.5011, 0.9999, 0.5011, 0.9999, 0.3761, -3.576e-07, 0.3761, -3.576e-07, 0.3761, 0.9999, 0.3761, 0.9999, 0.2511, -3.576e-07, 0.2511, -3.576e-07, 0.2511, 0.9999, 0.2511, 0.9999, 0.1262, -4.768e-07, 0.1262, -4.768e-07, 0.1262, 0.9999, 0.1262, 0.9999, 0.001188, -4.768e-07, 0.001187, -2.384e-07, 1.001, 1.0, 1.001, 1.0, 0.8935, -1.192e-07, 0.8935, -1.192e-07, 0.8935, 1.0, 0.8935, 1.0, 0.7627, -3.576e-07, 0.7627, -3.576e-07, 0.7627, 1.0, 0.7627, 1.0, 0.6319, -3.576e-07, 0.6319, -3.576e-07, 0.6319, 1.0, 0.6319, 1.0, 0.5011, -3.576e-07, 0.5011, -3.576e-07, 0.5011, 1.0, 0.5011, 1.0, 0.3703, -2.384e-07, 0.3703, -2.384e-07, 0.3703, 1.0, 0.3703, 1.0, 0.2395, -2.384e-07, 0.2395, -1.192e-07, 0.2511, 0.9999, 0.2511, 0.9999, 0.1262, 5.96e-08, 0.1262, 0.0, 0.1262, 0.9999, 0.1262, 0.9999, 0.001187, 1.192e-07, 0.001188, -1.192e-07, 1.001, 0.9999, 1.001, 0.9999, 0.876, 0.0, 0.876, 0.0, 0.876, 0.9999, 0.876, 0.9999, 0.751, -1.192e-07, 0.751, -1.192e-07, 0.751, 0.9999, 0.751, 0.9999, 0.6261, 0.0, 0.6261, 0.0, 0.6261, 0.9999, 0.6261, 0.9999, 0.5011, 0.0, 0.5011, 0.0, 0.5011, 0.9999, 0.5011, 0.9999, 0.3761, 0.0, 0.3761, 0.0, 0.3761, 0.9999, 0.3761, 0.9999, 0.2511, -1.192e-07, 0.2511, -1.192e-07, 0.2511, 0.9999, 0.2511, 0.9999, 0.1262, -4.768e-07, 0.1262, -4.768e-07, 0.1262, 0.9999, 0.1262, 0.9999, 0.001187, -4.768e-07, 0.001189, -2.384e-07, 1.001, 1.0, 1.001, 1.0, 0.876, -1.192e-07, 0.876, -1.192e-07, 0.876, 1.0, 0.876, 1.0, 0.751, -1.192e-07, 0.751, -1.192e-07, 0.751, 1.0, 0.751, 1.0, 0.6261, 5.96e-08, 0.6261, 5.96e-08, 0.6261, 1.0, 0.6261, 1.0, 0.5011, -5.96e-08, 0.5011, -5.96e-08, 0.5011, 1.0, 0.5011, 1.0, 0.3761, 0.0, 0.3761, 0.0, 0.3761, 1.0, 0.3761, 1.0, 0.2511, -5.96e-08, 0.2511, -5.96e-08, 0.2511, 1.0, 0.2511, 1.0, 0.1262, -2.384e-07, 0.1262, -2.384e-07, 0.1262, 1.0, 0.1262, 1.0, 0.001187, -2.384e-07, 0.001187, -2.384e-07, 1.001, 0.9999, 1.001, 0.9999, 0.876, -2.384e-07, 0.876, -2.384e-07, 0.876, 0.9999, 0.876, 0.9999, 0.751, -3.576e-07, 0.751, -3.576e-07, 0.751, 0.9999, 0.751, 0.9999, 0.6261, -3.576e-07, 0.6261, -3.576e-07, 0.6261, 0.9999, 0.6261, 0.9999, 0.5011, -2.384e-07, 0.5011, -2.384e-07, 0.5011, 0.9999, 0.5011, 0.9999, 0.3761, -1.192e-07, 0.3761, -1.192e-07, 0.3761, 0.9999, 0.3761, 0.9999, 0.2511, -1.192e-07, 0.2511, 1.0, 0.75, 1.0, 0.8749, 9.787e-05, 0.8749, 9.799e-05, 0.75, 1.0, 0.8749, 1.0, 0.9999, 9.775e-05, 0.9999, 9.787e-05, 0.8749, 1.0, 9.823e-05, 1.0, 0.1251, 9.775e-05, 0.1251, 9.799e-05, 9.775e-05, 1.0, 0.1251, 1.0, 0.25, 9.775e-05, 0.25, 9.775e-05, 0.1251, 1.0, 0.25, 1.0, 0.375, 9.775e-05, 0.375, 9.775e-05, 0.25, 1.0, 0.375, 1.0, 0.5, 9.775e-05, 0.5, 9.775e-05, 0.375, 1.0, 0.5, 1.0, 0.625, 9.775e-05, 0.625, 9.775e-05, 0.5, 1.0, 0.625, 1.0, 0.75, 9.811e-05, 0.75, 9.775e-05, 0.625, 1.0, 0.75, 1.0, 0.8749, 9.811e-05, 0.8749, 9.811e-05, 0.75, 1.0, 0.8749, 1.0, 0.9999, 9.823e-05, 0.9999, 9.811e-05, 0.8749, 1.0, 9.871e-05, 1.0, 0.1251, -3.576e-07, 0.1251, 1.192e-07, 9.799e-05, 1.0, 0.1251, 1.0, 0.25, -1.192e-07, 0.25, -3.576e-07, 0.1251, 1.0, 0.25, 1.0, 0.375, -1.192e-07, 0.375, -1.192e-07, 0.25, 1.0, 0.375, 1.0, 0.5, -1.192e-07, 0.5, -1.192e-07, 0.375, 1.0, 0.5, 1.0, 0.625, -1.192e-07, 0.625, -1.192e-07, 0.5, 1.0, 0.625, 1.0, 0.75, -1.192e-07, 0.75, -1.192e-07, 0.625, 1.0, 0.75, 1.0, 0.8749, 1.192e-07, 0.8749, -1.192e-07, 0.75, 1.0, 0.8749, 1.0, 0.9999, -1.192e-07, 0.9999, 1.192e-07, 0.8749, 1.0, 9.799e-05, 1.0, 0.1251, 9.799e-05, 0.1251, 9.775e-05, 9.775e-05, 1.0, 0.1251, 1.0, 0.25, 9.787e-05, 0.25, 9.799e-05, 0.1251, 1.0, 0.25, 1.0, 0.375, 9.775e-05, 0.375, 9.787e-05, 0.25, 1.0, 0.375, 1.0, 0.5, 9.799e-05, 0.5, 9.775e-05, 0.375, 1.0, 0.5, 1.0, 0.625, 9.775e-05, 0.625, 9.799e-05, 0.5, 1.0, 0.625, 1.0, 0.75, 9.799e-05, 0.75, 9.775e-05, 0.625, 0.25, -2.384e-07, 0.25, 0.1623, 0.0, 0.1623, 0.0, 0.00218, 0.25, 0.5016, 0.25, 0.6269, 1.192e-07, 0.6269, 1.192e-07, 0.5016, 0.25, 0.5005, 0.25, 0.3733, 0.5, 0.3733, 0.5, 0.4984, 0.25, 0.3733, 0.25, 0.2489, 0.5, 0.2489, 0.5, 0.3733, 0.25, 0.2489, 0.25, 0.1258, 0.5, 0.1258, 0.5, 0.2489, 0.25, 0.1258, 0.25, 0.00109, 0.5, 0.00109, 0.5, 0.1258, 0.25, 0.9976, 0.25, 0.8751, 0.5, 0.8751, 0.5, 0.9976, 0.25, 0.8751, 0.25, 0.7516, 0.5, 0.7516, 0.5, 0.8751, 0.25, 0.7516, 0.25, 0.6269, 0.5, 0.6269, 0.5, 0.7516, 0.25, 0.6269, 0.25, 0.5016, 0.5, 0.5016, 0.5, 0.6269, 0.25, 0.5016, 0.25, 0.3762, 0.5, 0.3762, 0.5, 0.5016, 0.25, 0.3762, 0.25, 0.251, 0.5, 0.251, 0.5, 0.3762, 0.25, 0.251, 0.25, 0.1267, 0.5, 0.1267, 0.5, 0.251, 0.25, 0.1267, 0.25, 0.001536, 0.5, 0.001537, 0.5, 0.1267, 0.25, 1.001, 0.25, 0.8436, 0.5, 0.8436, 0.5, 1.001, 0.25, 0.8436, 0.25, 0.7307, 0.5, 0.7307, 0.5, 0.8436, 0.25, 0.7307, 0.25, 0.6156, 0.5, 0.6178, 0.5, 0.7307, 0.25, 0.6156, 0.25, 0.5011, 0.5, 0.5033, 0.5, 0.6178, 0.25, 0.5011, 0.25, 0.3865, 0.5, 0.3887, 0.5, 0.5033, 0.25, 0.3865, 0.25, 0.2743, 0.5, 0.2743, 0.5, 0.3887, 0.25, 0.2743, 0.25, 0.1623, 0.5, 0.1623, 0.5, 0.2743, 0.25, 0.1623, 0.25, -2.384e-07, 0.5, 0.00218, 0.5, 0.1623, 0.25, 1.001, 0.25, 0.8787, 0.5, 0.8787, 0.5, 1.001, 0.25, 0.8787, 0.25, 0.7528, 0.5, 0.7528, 0.5, 0.8787, 0.25, 0.7528, 0.25, 0.6258, 0.5, 0.6258, 0.5, 0.7528, 0.25, 0.6258, 0.25, 0.5005, 0.5, 0.4984, 0.5, 0.6258, 0.25, 0.1623, 0.25, 0.2743, 0.0, 0.2743, 0.0, 0.1623, 0.0, 0.0, 0.0, 0.0, 0.0, 0.0, 0.0, 0.0, 0.25, 0.3762, 0.25, 0.5016, 1.192e-07, 0.5016, 1.192e-07, 0.3762, 0.25, 0.8787, 0.25, 1.001, 8.941e-08, 1.001, 5.96e-08, 0.8787, 0.25, 0.251, 0.25, 0.3762, 1.192e-07, 0.3762, 1.192e-07, 0.251, 0.25, 0.7528, 0.25, 0.8787, 5.96e-08, 0.8787, 2.98e-08, 0.7528, 0.25, 0.1267, 0.25, 0.251, 1.192e-07, 0.251, 8.941e-08, 0.1267, 0.25, 0.6258, 0.25, 0.7528, 2.98e-08, 0.7528, 2.98e-08, 0.6258, 0.25, 0.001536, 0.25, 0.1267, 8.941e-08, 0.1267, 5.96e-08, 0.001536, 0.25, 0.5005, 0.25, 0.6258, 2.98e-08, 0.6258, 2.98e-08, 0.5, 0.25, 0.3733, 0.25, 0.5005, 2.98e-08, 0.5, 2.98e-08, 0.3733, 0.25, 0.8436, 0.25, 1.001, 5.96e-08, 1.001, 2.98e-08, 0.8436, 0.25, 0.2489, 0.25, 0.3733, 2.98e-08, 0.3733, 2.98e-08, 0.2489, 0.25, 0.7307, 0.25, 0.8436, 2.98e-08, 0.8436, 0.0, 0.7307, 0.25, 0.1258, 0.25, 0.2489, 2.98e-08, 0.2489, 0.0, 0.1258, 0.25, 0.6156, 0.25, 0.7307, 0.0, 0.7307, 0.0, 0.6178, 0.25, 0.00109, 0.25, 0.1258, 0.0, 0.1258, 0.0, 0.00109, 0.25, 0.5011, 0.25, 0.6156, 0.0, 0.6178, 0.0, 0.5033, 0.25, 0.8751, 0.25, 0.9976, 1.788e-07, 0.9976, 1.49e-07, 0.8751, 0.25, 0.3865, 0.25, 0.5011, 0.0, 0.5033, 0.0, 0.3887, 0.25, 0.7516, 0.25, 0.8751, 1.49e-07, 0.8751, 1.192e-07, 0.7516, 0.25, 0.2743, 0.25, 0.3865, 0.0, 0.3887, 0.0, 0.2743, 0.25, 0.6269, 0.25, 0.7516, 1.192e-07, 0.7516, 1.192e-07, 0.6269, 0.0, 0.0, 0.0, 0.0, 0.0, 0.0, 0.0, 0.0, 0.0, 0.0, 0.0, 0.0, 0.0, 0.0, 0.0, 0.0, 0.0, 0.0, 0.0, 0.0, 0.0, 0.0, 0.0, 0.0, 0.0, 0.0, 0.0, 0.0, 0.0, 0.0, 0.0, 0.0, 0.0, 0.0, 0.0, 0.0, 0.0, 0.0, 0.0, 0.0, 0.0, 0.0, 0.0, 0.0, 0.0, 0.0, 0.0, 0.0, 0.0, 0.0, 0.0, 0.0, 0.0, 0.0, 0.0, 0.0, 0.0, 0.0, 0.0, 0.0, 0.0, 0.0, 0.0, 0.0, 0.0, 0.0, 0.0, 0.0, 0.0, 0.0, 0.0, 0.0, 0.0, 0.0, 0.0, 0.0, 0.0, 0.0, 0.0, 0.0, 0.0, 0.0, 0.0, 0.0, 0.0, 0.0, 0.0, 0.0, 0.0, 0.0, 0.0, 0.0, 0.0, 0.0, 0.0, 0.0, 0.0, 0.0, 0.0, 0.0, 0.0, 0.0, 0.0, 0.0, 0.0, 0.0, 0.0, 0.0, 0.0, 0.0, 0.0, 0.0, 0.0, 0.0, 0.0, 0.0, 0.0, 0.0, 0.0, 0.0, 0.0, 0.0, 0.0, 0.0, 0.0, 0.0, 0.0, 0.0, 0.0, 0.0, 0.0, 0.0, 0.0, 0.0, 0.0, 0.0, 0.0, 0.0, 0.0, 0.0, 0.0, 0.0, 0.0, 0.0, 0.0, 0.0, 0.0, 0.0, 0.0, 0.0, 0.0, 0.0, 0.0, 0.0, 0.0, 0.0, 0.0, 0.0, 0.0, 0.0, 0.0, 0.0, 0.0, 0.0, 0.0, 0.0, 0.0, 0.0, 0.0, 0.0, 0.0, 0.0, 0.0, 0.0, 0.0, 0.0, 0.0, 0.0, 0.0, 0.0, 0.0, 0.0, 0.0, 0.0, 0.0, 0.0, 0.0, 0.0, 0.0, 0.0, 0.0, 0.0, 0.0, 0.0, 0.0, 0.0, 0.0, 0.0, 0.0, 0.0, 0.0, 0.0, 0.0, 0.0, 0.0, 0.0, 0.0, 0.0, 0.0, 0.0, 0.0, 0.0, 0.0, 0.0, 0.0, 0.0, 0.0, 0.0, 0.0, 0.0, 0.0, 0.0, 0.0, 0.0, 0.0, 0.0, 0.0, 0.0, 0.0, 0.0, 0.0, 0.0, 0.0, 0.0, 0.0, 0.0, 0.0, 0.0, 0.0, 0.0, 0.0, 0.0, 0.0, 0.0, 0.0, 0.0, 0.0, 0.0, 0.0, 0.0, 0.0, 0.0, 0.0, 0.0, 0.0, 0.0, 0.0, 0.0, 0.0, 0.0, 0.0, 0.0, 0.0, 0.0, 0.0, 0.0, 0.0, 0.0, 0.0, 0.0, 0.0, 0.0, 0.0, 0.0, 0.0, 0.0, 0.0, 0.0, 0.0, 0.0, 0.0, 0.0, 0.0, 0.0, 0.0, 0.0, 0.0, 0.0, 0.0, 0.0, 0.0, 0.0, 0.0, 0.0, 0.0, 0.0, 0.0, 0.0, 0.0, 0.0, 0.0, 0.0, 0.0, 0.0, 0.0, 0.0, 0.0, 0.0, 0.0, 0.0, 0.0, 0.0, 0.0, 0.0, 0.0, 0.0, 0.0, 0.0, 0.0, 0.0, 0.0, 0.0, 0.0, 0.0, 0.0, 0.0, 0.0, 0.0, 0.0, 0.0, 0.0, 0.0, 0.0, 0.0, 0.0, 0.0, 0.0, 0.0, 0.0, 0.0, 0.0, 0.0, 0.0, 0.0, 0.0, 0.0, 0.0, 0.0, 0.0, 0.0, 0.0, 0.0, 0.0, 0.0, 0.0, 0.0, 0.0, 0.0, 0.0, 0.0, 0.0, 0.0, 0.0, 0.0, 0.0, 0.0, 0.0, 0.0, 0.0, 0.0, 0.0, 0.0, 0.0, 0.0, 0.0, 0.0, 0.0, 0.0, 0.0, 0.0, 0.0, 0.0, 0.0, 0.0, 0.0, 0.0, 0.0, 0.0, 0.0, 0.0, 0.0, 0.0, 0.0, 0.0, 0.0, 0.0, 0.0, 0.0, 0.0, 0.0, 0.0, 0.0, 0.0, 0.0, 0.0, 0.0, 0.0, 0.0, 0.0, 0.0, 0.0, 0.0, 0.0, 0.0, 0.0, 0.0, 0.0, 0.0, 0.0, 0.0, 0.0, 0.0, 0.0, 0.0, 0.0, 0.0, 0.75, 1.001, 1.0, 0.9989, 1.0, 0.8388, 0.75, 0.8388, 0.75, 0.4994, 1.0, 0.4994, 1.0, 0.3742, 0.75, 0.3742, 0.75, 0.5006, 0.5, 0.5027, 0.5, 0.6278, 0.75, 0.6278, 0.75, 0.6278, 0.5, 0.6278, 0.5, 0.7522, 0.75, 0.7522, 0.75, 0.7522, 0.5, 0.7522, 0.5, 0.8752, 0.75, 0.8752, 0.75, 0.8752, 0.5, 0.8752, 0.5, 1.0, 0.75, 1.0, 0.75, 0.003493, 0.5, 0.003493, 0.5, 0.126, 0.75, 0.126, 0.75, 0.126, 0.5, 0.126, 0.5, 0.2495, 0.75, 0.2495, 0.75, 0.2495, 0.5, 0.2495, 0.5, 0.3742, 0.75, 0.3742, 0.75, 0.3742, 0.5, 0.3742, 0.5, 0.4994, 0.75, 0.4994, 0.75, 0.4994, 0.5, 0.4994, 0.5, 0.6249, 0.75, 0.6249, 0.75, 0.6249, 0.5, 0.6249, 0.5, 0.7501, 0.75, 0.7501, 0.75, 0.7501, 0.5, 0.7501, 0.5, 0.8744, 0.75, 0.8744, 0.75, 0.8744, 0.5, 0.8744, 0.5, 0.9996, 0.75, 0.9996, 0.75, 0.0, 0.5, 0.0, 0.5, 0.1575, 0.75, 0.1575, 0.75, 0.1575, 0.5, 0.1575, 0.5, 0.2704, 0.75, 0.2704, 0.75, 0.2704, 0.5, 0.2704, 0.5, 0.3833, 0.75, 0.3855, 0.75, 0.3855, 0.5, 0.3833, 0.5, 0.4978, 0.75, 0.5, 0.75, 0.5, 0.5, 0.4978, 0.5, 0.6124, 0.75, 0.6146, 0.75, 0.6146, 0.5, 0.6124, 0.5, 0.7268, 0.75, 0.7268, 0.75, 0.7268, 0.5, 0.7268, 0.5, 0.8388, 0.75, 0.8388, 0.75, 0.8388, 0.5, 0.8388, 0.5, 0.9989, 0.75, 1.001, 0.75, -2.384e-07, 0.5, 0.0, 0.5, 0.1224, 0.75, 0.1224, 0.75, 0.1224, 0.5, 0.1224, 0.5, 0.2483, 0.75, 0.2483, 0.75, 0.2483, 0.5, 0.2483, 0.5, 0.3753, 0.75, 0.3753, 0.75, 0.3753, 0.5, 0.3753, 0.5, 0.5027, 0.75, 0.5006, 0.75, 0.8388, 1.0, 0.8388, 1.0, 0.7268, 0.75, 0.7268, 1.0, 1.001, 1.0, 1.001, 1.0, 1.001, 1.0, 1.001, 0.75, 0.6249, 1.0, 0.6249, 1.0, 0.4994, 0.75, 0.4994, 0.75, 0.1224, 1.0, 0.1224, 1.0, -1.192e-07, 0.75, -2.384e-07, 0.75, 0.7501, 1.0, 0.7501, 1.0, 0.6249, 0.75, 0.6249, 0.75, 0.2483, 1.0, 0.2483, 1.0, 0.1224, 0.75, 0.1224, 0.75, 0.8744, 1.0, 0.8744, 1.0, 0.7501, 0.75, 0.7501, 0.75, 0.3753, 1.0, 0.3753, 1.0, 0.2483, 0.75, 0.2483, 0.75, 0.9996, 1.0, 0.9996, 1.0, 0.8744, 0.75, 0.8744, 0.75, 0.5006, 1.0, 0.5011, 1.0, 0.3753, 0.75, 0.3753, 0.75, 0.6278, 1.0, 0.6278, 1.0, 0.5011, 0.75, 0.5006, 0.75, 0.1575, 1.0, 0.1575, 1.0, -1.192e-07, 0.75, 0.0, 0.75, 0.7522, 1.0, 0.7522, 1.0, 0.6278, 0.75, 0.6278, 0.75, 0.2704, 1.0, 0.2704, 1.0, 0.1575, 0.75, 0.1575, 0.75, 0.8752, 1.0, 0.8752, 1.0, 0.7522, 0.75, 0.7522, 0.75, 0.3855, 1.0, 0.3833, 1.0, 0.2704, 0.75, 0.2704, 0.75, 1.0, 1.0, 1.0, 1.0, 0.8752, 0.75, 0.8752, 0.75, 0.5, 1.0, 0.4978, 1.0, 0.3833, 0.75, 0.3855, 0.75, 0.126, 1.0, 0.126, 1.0, 0.003493, 0.75, 0.003493, 0.75, 0.6146, 1.0, 0.6124, 1.0, 0.4978, 0.75, 0.5, 0.75, 0.2495, 1.0, 0.2495, 1.0, 0.126, 0.75, 0.126, 0.75, 0.7268, 1.0, 0.7268, 1.0, 0.6124, 0.75, 0.6146, 0.75, 0.3742, 1.0, 0.3742, 1.0, 0.2495, 0.75, 0.2495, 1.0, 1.001, 1.0, 1.001, 1.0, 1.001, 1.0, 1.001, 1.0, 1.001, 1.0, 1.001, 1.0, 1.001, 1.0, 1.001, 1.0, 1.001, 1.0, 1.001, 1.0, 1.001, 1.0, 1.001, 1.0, 1.001, 1.0, 1.001, 1.0, 1.001, 1.0, 1.001, 1.0, 1.001, 1.0, 1.001, 1.0, 1.001, 1.0, 1.001, 1.0, 1.001, 1.0, 1.001, 1.0, 1.001, 1.0, 1.001, 1.0, 1.001, 1.0, 1.001, 1.0, 1.001, 1.0, 1.001, 1.0, 1.001, 1.0, 1.001, 1.0, 1.001, 1.0, 1.001, 1.0, 1.001, 1.0, 1.001, 1.0, 1.001, 1.0, 1.001, 1.0, 1.001, 1.0, 1.001, 1.0, 1.001, 1.0, 1.001, 1.0, 1.001, 1.0, 1.001, 1.0, 1.001, 1.0, 1.001, 1.0, 1.001, 1.0, 1.001, 1.0, 1.001, 1.0, 1.001, 1.0, 1.001, 1.0, 1.001, 1.0, 1.001, 1.0, 1.001, 1.0, 1.001, 1.0, 1.001, 1.0, 1.001, 1.0, 1.001, 1.0, 1.001, 1.0, 1.001, 1.0, 1.001, 1.0, 1.001, 1.0, 1.001, 1.0, 1.001, 1.0, 1.001, 1.0, 1.001, 1.0, 1.001, 1.0, 1.001, 1.0, 1.001, 1.0, 1.001, 1.0, 1.001, 1.0, 1.001, 1.0, 1.001, 1.0, 1.001, 1.0, 1.001, 1.0, 1.001, 1.0, 1.001, 1.0, 1.001, 1.0, 1.001, 1.0, 1.001, 1.0, 1.001, 1.0, 1.001, 1.0, 1.001, 1.0, 1.001, 1.0, 1.001, 1.0, 1.001, 1.0, 1.001, 1.0, 1.001, 1.0, 1.001, 1.0, 1.001, 1.0, 1.001, 1.0, 1.001, 1.0, 1.001, 1.0, 1.001, 1.0, 1.001, 1.0, 1.001, 1.0, 1.001, 1.0, 1.001, 1.0, 1.001, 1.0, 1.001, 1.0, 1.001, 1.0, 1.001, 1.0, 1.001, 1.0, 1.001, 1.0, 1.001, 1.0, 1.001, 1.0, 1.001, 1.0, 1.001, 1.0, 1.001, 1.0, 1.001, 1.0, 1.001, 1.0, 1.001, 1.0, 1.001, 1.0, 1.001, 1.0, 1.001, 1.0, 1.001, 1.0, 1.001, 1.0, 1.001, 1.0, 1.001, 1.0, 1.001, 1.0, 1.001, 1.0, 1.001, 1.0, 1.001, 1.0, 1.001, 1.0, 1.001, 1.0, 1.001, 1.0, 1.001, 1.0, 1.001, 1.0, 1.001, 1.0, 1.001, 1.0, 1.001, 1.0, 1.001, 1.0, 1.001, 1.0, 1.001, 1.0, 1.001, 1.0, 1.001, 1.0, 1.001, 1.0, 1.001, 1.0, 1.001, 1.0, 1.001, 1.0, 1.001, 1.0, 1.001, 1.0, 1.001, 1.0, 1.001, 1.0, 1.001, 1.0, 1.001, 1.0, 1.001, 1.0, 1.001, 1.0, 1.001, 1.0, 1.001, 1.0, 1.001, 1.0, 1.001, 1.0, 1.001, 1.0, 1.001, 1.0, 1.001, 1.0, 1.001, 1.0, 1.001, 1.0, 1.001, 1.0, 1.001, 1.0, 1.001, 1.0, 1.001, 1.0, 1.001, 1.0, 1.001, 1.0, 1.001, 1.0, 1.001, 1.0, 1.001, 1.0, 1.001, 1.0, 1.001, 1.0, 1.001, 1.0, 1.001, 1.0, 1.001, 1.0, 1.001, 1.0, 1.001, 1.0, 1.001, 1.0, 1.001, 1.0, 1.001, 1.0, 1.001, 1.0, 1.001, 1.0, 1.001, 1.0, 1.001, 1.0, 1.001, 1.0, 1.001, 1.0, 1.001, 1.0, 1.001, 1.0, 1.001, 1.0, 1.001, 1.0, 1.001, 1.0, 1.001, 1.0, 1.001, 1.0, 1.001, 1.0, 1.001, 1.0, 1.001, 1.0, 1.001, 1.0, 1.001, 1.0, 1.001, 1.0, 1.001, 1.0, 1.001, 1.0, 1.001, 1.0, 1.001, 1.0, 1.001, 1.0, 1.001, 1.0, 1.001, 1.0, 1.001, 1.0, 1.001, 1.0, 1.001, 1.0, 1.001, 1.0, 1.001, 1.0, 1.001, 1.0, 1.001, 1.0, 1.001, 1.0, 1.001, 1.0, 1.001, 1.0, 1.001, 1.0, 1.001, 1.0, 1.001])
me_002.materials.append(mat_conveyor_belt)
me_002.materials.append(mat_conveyor_body)
me_002.use_remesh_fix_poles = True
me_002.use_remesh_preserve_attributes = False
me_002.update()

# ---- objects
ob_light = bpy.data.objects.new('Light', light_light)
ob_camera = bpy.data.objects.new('Camera', cam_camera)
ob_conveyor = bpy.data.objects.new('Conveyor', me_002)

# ---- transforms, parenting, visibility, modifiers, constraints
ob_light.location = (4.076, 1.005, 5.904)
ob_light.rotation_euler = (0.6503, 0.05522, 1.866)
ob_light.lock_rotations_4d = False
ob_light.empty_display_type = 'ARROWS'
ob_light.color = (0.0, 0.0, 0.0, 0.0)
ob_light.lineart.crease_threshold = 0.0
ob_camera.location = (7.359, -6.926, 4.958)
ob_camera.rotation_euler = (1.109, 0.0, 0.8149)
ob_camera.lock_rotations_4d = False
ob_camera.empty_display_type = 'ARROWS'
ob_camera.color = (0.0, 0.0, 0.0, 0.0)
ob_camera.display_type = 'WIRE'
ob_camera.lineart.crease_threshold = 0.0
ob_conveyor.location = (0.0, 0.0, 0.0)
ob_conveyor.rotation_euler = (1.571, -0.0, 0.0)
_m = ob_conveyor.modifiers.new('Mirror', 'MIRROR')

# ---- collection membership
col_collection.objects.link(ob_light)
col_collection.objects.link(ob_camera)
col_collection.objects.link(ob_conveyor)

# ---- scene / render settings (as saved in the file)
scene.camera = ob_camera
scene.frame_start = 1; scene.frame_end = 250; scene.frame_set(1)
scene.render.engine = 'BLENDER_EEVEE_NEXT'
scene.cycles.use_denoising = False
scene.cycles.samples = 128
scene.cycles.sampling_pattern = 'TABULATED_SOBOL'
scene.cycles.use_adaptive_sampling = False
scene.cycles.use_light_tree = False
scene.view_settings.view_transform = 'Filmic'
bpy.context.view_layer.update()
